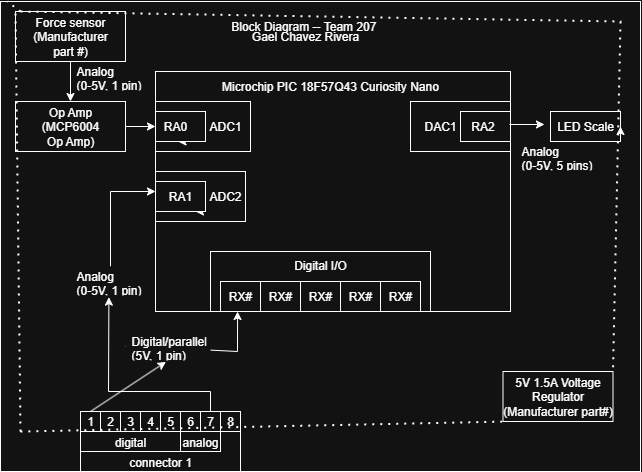

The diagram above was exported from draw.io. Its source (the exported page's mxGraphModel, read from the mxfile embedded in the PNG):
<mxGraphModel dx="1124" dy="524" grid="1" gridSize="10" guides="1" tooltips="1" connect="1" arrows="1" fold="1" page="1" pageScale="1" pageWidth="850" pageHeight="1100" math="0" shadow="0">
  <root>
    <mxCell id="0" />
    <mxCell id="1" parent="0" />
    <mxCell id="vT5ywN9LQ5yL5N66BCPo-3" value="" style="rounded=0;whiteSpace=wrap;html=1;fillColor=none;" parent="1" vertex="1">
      <mxGeometry x="120" y="130" width="640" height="470" as="geometry" />
    </mxCell>
    <mxCell id="vT5ywN9LQ5yL5N66BCPo-4" value="Gael Chavez Rivera" style="text;html=1;align=center;verticalAlign=middle;whiteSpace=wrap;rounded=0;" parent="1" vertex="1">
      <mxGeometry x="325" y="150" width="200" height="30" as="geometry" />
    </mxCell>
    <mxCell id="vT5ywN9LQ5yL5N66BCPo-15" value="" style="rounded=0;whiteSpace=wrap;html=1;fillColor=none;" parent="1" vertex="1">
      <mxGeometry x="275" y="200" width="355" height="240" as="geometry" />
    </mxCell>
    <mxCell id="vT5ywN9LQ5yL5N66BCPo-17" value="" style="rounded=0;whiteSpace=wrap;html=1;" parent="1" vertex="1">
      <mxGeometry x="275" y="230" width="95" height="50" as="geometry" />
    </mxCell>
    <mxCell id="vT5ywN9LQ5yL5N66BCPo-18" style="edgeStyle=orthogonalEdgeStyle;rounded=0;orthogonalLoop=1;jettySize=auto;html=1;exitX=1;exitY=1;exitDx=0;exitDy=0;entryX=0.75;entryY=1;entryDx=0;entryDy=0;" parent="1" source="vT5ywN9LQ5yL5N66BCPo-19" target="vT5ywN9LQ5yL5N66BCPo-20" edge="1">
      <mxGeometry relative="1" as="geometry" />
    </mxCell>
    <mxCell id="vT5ywN9LQ5yL5N66BCPo-19" value="" style="rounded=0;whiteSpace=wrap;html=1;" parent="1" vertex="1">
      <mxGeometry x="275" y="240" width="50" height="30" as="geometry" />
    </mxCell>
    <mxCell id="vT5ywN9LQ5yL5N66BCPo-20" value="RA0" style="text;html=1;align=center;verticalAlign=middle;whiteSpace=wrap;rounded=0;" parent="1" vertex="1">
      <mxGeometry x="290" y="240" width="10" height="30" as="geometry" />
    </mxCell>
    <mxCell id="vT5ywN9LQ5yL5N66BCPo-21" value="ADC1" style="text;html=1;align=center;verticalAlign=middle;whiteSpace=wrap;rounded=0;" parent="1" vertex="1">
      <mxGeometry x="315" y="240" width="60" height="30" as="geometry" />
    </mxCell>
    <mxCell id="vT5ywN9LQ5yL5N66BCPo-22" value="" style="rounded=0;whiteSpace=wrap;html=1;" parent="1" vertex="1">
      <mxGeometry x="275" y="300" width="90" height="50" as="geometry" />
    </mxCell>
    <mxCell id="vT5ywN9LQ5yL5N66BCPo-23" style="edgeStyle=orthogonalEdgeStyle;rounded=0;orthogonalLoop=1;jettySize=auto;html=1;exitX=1;exitY=1;exitDx=0;exitDy=0;entryX=0.75;entryY=1;entryDx=0;entryDy=0;" parent="1" source="vT5ywN9LQ5yL5N66BCPo-24" target="vT5ywN9LQ5yL5N66BCPo-25" edge="1">
      <mxGeometry relative="1" as="geometry" />
    </mxCell>
    <mxCell id="vT5ywN9LQ5yL5N66BCPo-24" value="" style="rounded=0;whiteSpace=wrap;html=1;" parent="1" vertex="1">
      <mxGeometry x="275" y="310" width="50" height="30" as="geometry" />
    </mxCell>
    <mxCell id="vT5ywN9LQ5yL5N66BCPo-25" value="RA1" style="text;html=1;align=center;verticalAlign=middle;whiteSpace=wrap;rounded=0;" parent="1" vertex="1">
      <mxGeometry x="270" y="310" width="60" height="30" as="geometry" />
    </mxCell>
    <mxCell id="vT5ywN9LQ5yL5N66BCPo-26" value="ADC2" style="text;html=1;align=center;verticalAlign=middle;whiteSpace=wrap;rounded=0;" parent="1" vertex="1">
      <mxGeometry x="315" y="310" width="60" height="30" as="geometry" />
    </mxCell>
    <mxCell id="vT5ywN9LQ5yL5N66BCPo-27" value="Microchip PIC 18F57Q43 Curiosity Nano" style="text;html=1;align=center;verticalAlign=middle;whiteSpace=wrap;rounded=0;" parent="1" vertex="1">
      <mxGeometry x="330" y="200" width="240" height="30" as="geometry" />
    </mxCell>
    <mxCell id="vT5ywN9LQ5yL5N66BCPo-28" value="" style="rounded=0;whiteSpace=wrap;html=1;" parent="1" vertex="1">
      <mxGeometry x="530" y="230" width="100" height="50" as="geometry" />
    </mxCell>
    <mxCell id="vT5ywN9LQ5yL5N66BCPo-29" value="" style="rounded=0;whiteSpace=wrap;html=1;" parent="1" vertex="1">
      <mxGeometry x="580" y="240" width="50" height="30" as="geometry" />
    </mxCell>
    <mxCell id="vT5ywN9LQ5yL5N66BCPo-30" value="RA2" style="text;html=1;align=center;verticalAlign=middle;whiteSpace=wrap;rounded=0;" parent="1" vertex="1">
      <mxGeometry x="570" y="240" width="65" height="30" as="geometry" />
    </mxCell>
    <mxCell id="vT5ywN9LQ5yL5N66BCPo-31" value="DAC1" style="text;html=1;align=center;verticalAlign=middle;whiteSpace=wrap;rounded=0;" parent="1" vertex="1">
      <mxGeometry x="530" y="240" width="60" height="30" as="geometry" />
    </mxCell>
    <mxCell id="vT5ywN9LQ5yL5N66BCPo-214" value="" style="group" parent="1" connectable="0" vertex="1">
      <mxGeometry x="200" y="540" width="160" height="60" as="geometry" />
    </mxCell>
    <mxCell id="vT5ywN9LQ5yL5N66BCPo-215" value="connector 1" style="rounded=0;whiteSpace=wrap;html=1;verticalAlign=bottom;" parent="vT5ywN9LQ5yL5N66BCPo-214" vertex="1">
      <mxGeometry width="160" height="60" as="geometry" />
    </mxCell>
    <mxCell id="vT5ywN9LQ5yL5N66BCPo-216" value="digital" style="rounded=0;whiteSpace=wrap;html=1;verticalAlign=bottom;" parent="vT5ywN9LQ5yL5N66BCPo-214" vertex="1">
      <mxGeometry y="20" width="100" height="20" as="geometry" />
    </mxCell>
    <mxCell id="vT5ywN9LQ5yL5N66BCPo-217" value="analog" style="rounded=0;whiteSpace=wrap;html=1;verticalAlign=bottom;" parent="vT5ywN9LQ5yL5N66BCPo-214" vertex="1">
      <mxGeometry x="100" y="20" width="40" height="20" as="geometry" />
    </mxCell>
    <mxCell id="vT5ywN9LQ5yL5N66BCPo-218" value="1" style="rounded=0;whiteSpace=wrap;html=1;" parent="vT5ywN9LQ5yL5N66BCPo-214" vertex="1">
      <mxGeometry width="20" height="20" as="geometry" />
    </mxCell>
    <mxCell id="vT5ywN9LQ5yL5N66BCPo-219" value="2" style="rounded=0;whiteSpace=wrap;html=1;" parent="vT5ywN9LQ5yL5N66BCPo-214" vertex="1">
      <mxGeometry x="20" width="20" height="20" as="geometry" />
    </mxCell>
    <mxCell id="vT5ywN9LQ5yL5N66BCPo-220" value="3" style="rounded=0;whiteSpace=wrap;html=1;" parent="vT5ywN9LQ5yL5N66BCPo-214" vertex="1">
      <mxGeometry x="40" width="20" height="20" as="geometry" />
    </mxCell>
    <mxCell id="vT5ywN9LQ5yL5N66BCPo-221" value="4" style="rounded=0;whiteSpace=wrap;html=1;" parent="vT5ywN9LQ5yL5N66BCPo-214" vertex="1">
      <mxGeometry x="60" width="20" height="20" as="geometry" />
    </mxCell>
    <mxCell id="vT5ywN9LQ5yL5N66BCPo-222" value="5" style="rounded=0;whiteSpace=wrap;html=1;" parent="vT5ywN9LQ5yL5N66BCPo-214" vertex="1">
      <mxGeometry x="80" width="20" height="20" as="geometry" />
    </mxCell>
    <mxCell id="vT5ywN9LQ5yL5N66BCPo-223" value="6" style="rounded=0;whiteSpace=wrap;html=1;" parent="vT5ywN9LQ5yL5N66BCPo-214" vertex="1">
      <mxGeometry x="100" width="20" height="20" as="geometry" />
    </mxCell>
    <mxCell id="vT5ywN9LQ5yL5N66BCPo-224" value="7" style="rounded=0;whiteSpace=wrap;html=1;" parent="vT5ywN9LQ5yL5N66BCPo-214" vertex="1">
      <mxGeometry x="120" width="20" height="20" as="geometry" />
    </mxCell>
    <mxCell id="vT5ywN9LQ5yL5N66BCPo-225" value="8" style="rounded=0;whiteSpace=wrap;html=1;" parent="vT5ywN9LQ5yL5N66BCPo-214" vertex="1">
      <mxGeometry x="140" width="20" height="20" as="geometry" />
    </mxCell>
    <mxCell id="vT5ywN9LQ5yL5N66BCPo-229" value="" style="group" parent="1" connectable="0" vertex="1">
      <mxGeometry x="330" y="380" width="220" height="60" as="geometry" />
    </mxCell>
    <mxCell id="vT5ywN9LQ5yL5N66BCPo-230" value="Digital I/O" style="rounded=0;whiteSpace=wrap;html=1;fillColor=none;verticalAlign=top;" parent="vT5ywN9LQ5yL5N66BCPo-229" vertex="1">
      <mxGeometry width="220" height="60" as="geometry" />
    </mxCell>
    <mxCell id="vT5ywN9LQ5yL5N66BCPo-231" value="RX#" style="rounded=0;whiteSpace=wrap;html=1;" parent="vT5ywN9LQ5yL5N66BCPo-229" vertex="1">
      <mxGeometry x="10" y="30" width="40" height="30" as="geometry" />
    </mxCell>
    <mxCell id="vT5ywN9LQ5yL5N66BCPo-232" value="RX#" style="rounded=0;whiteSpace=wrap;html=1;" parent="vT5ywN9LQ5yL5N66BCPo-229" vertex="1">
      <mxGeometry x="50" y="30" width="40" height="30" as="geometry" />
    </mxCell>
    <mxCell id="vT5ywN9LQ5yL5N66BCPo-233" value="RX#" style="rounded=0;whiteSpace=wrap;html=1;" parent="vT5ywN9LQ5yL5N66BCPo-229" vertex="1">
      <mxGeometry x="90" y="30" width="40" height="30" as="geometry" />
    </mxCell>
    <mxCell id="vT5ywN9LQ5yL5N66BCPo-234" value="RX#" style="rounded=0;whiteSpace=wrap;html=1;" parent="vT5ywN9LQ5yL5N66BCPo-229" vertex="1">
      <mxGeometry x="130" y="30" width="40" height="30" as="geometry" />
    </mxCell>
    <mxCell id="vT5ywN9LQ5yL5N66BCPo-235" value="RX#" style="rounded=0;whiteSpace=wrap;html=1;" parent="vT5ywN9LQ5yL5N66BCPo-229" vertex="1">
      <mxGeometry x="170" y="30" width="40" height="30" as="geometry" />
    </mxCell>
    <mxCell id="vT5ywN9LQ5yL5N66BCPo-236" value="" style="rounded=0;whiteSpace=wrap;html=1;" parent="1" vertex="1">
      <mxGeometry x="670" y="240" width="70" height="30" as="geometry" />
    </mxCell>
    <mxCell id="vT5ywN9LQ5yL5N66BCPo-237" value="LED Scale" style="text;html=1;align=center;verticalAlign=middle;whiteSpace=wrap;rounded=0;" parent="1" vertex="1">
      <mxGeometry x="675" y="240" width="60" height="30" as="geometry" />
    </mxCell>
    <mxCell id="vT5ywN9LQ5yL5N66BCPo-238" style="edgeStyle=orthogonalEdgeStyle;rounded=0;orthogonalLoop=1;jettySize=auto;html=1;exitX=1;exitY=1;exitDx=0;exitDy=0;entryX=1;entryY=0.5;entryDx=0;entryDy=0;" parent="1" source="vT5ywN9LQ5yL5N66BCPo-236" target="vT5ywN9LQ5yL5N66BCPo-236" edge="1">
      <mxGeometry relative="1" as="geometry" />
    </mxCell>
    <mxCell id="vT5ywN9LQ5yL5N66BCPo-239" value="" style="endArrow=classic;html=1;rounded=0;entryX=-0.086;entryY=0.433;entryDx=0;entryDy=0;entryPerimeter=0;exitX=0.908;exitY=0.433;exitDx=0;exitDy=0;exitPerimeter=0;" parent="1" source="vT5ywN9LQ5yL5N66BCPo-30" target="vT5ywN9LQ5yL5N66BCPo-236" edge="1">
      <mxGeometry width="50" height="50" relative="1" as="geometry">
        <mxPoint x="630" y="250" as="sourcePoint" />
        <mxPoint x="680" y="200" as="targetPoint" />
      </mxGeometry>
    </mxCell>
    <mxCell id="vT5ywN9LQ5yL5N66BCPo-245" style="edgeStyle=orthogonalEdgeStyle;rounded=0;orthogonalLoop=1;jettySize=auto;html=1;entryX=0;entryY=0.5;entryDx=0;entryDy=0;startArrow=none;startFill=0;exitX=1;exitY=0.5;exitDx=0;exitDy=0;" parent="1" source="vT5ywN9LQ5yL5N66BCPo-248" edge="1">
      <mxGeometry relative="1" as="geometry">
        <mxPoint x="275" y="255" as="targetPoint" />
        <mxPoint x="255" y="255" as="sourcePoint" />
      </mxGeometry>
    </mxCell>
    <mxCell id="vT5ywN9LQ5yL5N66BCPo-246" style="edgeStyle=orthogonalEdgeStyle;rounded=0;orthogonalLoop=1;jettySize=auto;html=1;entryX=0.5;entryY=0;entryDx=0;entryDy=0;strokeColor=default;" parent="1" source="vT5ywN9LQ5yL5N66BCPo-247" target="vT5ywN9LQ5yL5N66BCPo-248" edge="1">
      <mxGeometry relative="1" as="geometry" />
    </mxCell>
    <mxCell id="vT5ywN9LQ5yL5N66BCPo-247" value="" style="rounded=0;whiteSpace=wrap;html=1;" parent="1" vertex="1">
      <mxGeometry x="135" y="140" width="110" height="50" as="geometry" />
    </mxCell>
    <mxCell id="vT5ywN9LQ5yL5N66BCPo-248" value="" style="rounded=0;whiteSpace=wrap;html=1;" parent="1" vertex="1">
      <mxGeometry x="135" y="230" width="110" height="50" as="geometry" />
    </mxCell>
    <mxCell id="vT5ywN9LQ5yL5N66BCPo-249" value="Force sensor&lt;div&gt;(Manufacturer part #)&lt;/div&gt;" style="text;html=1;align=center;verticalAlign=middle;whiteSpace=wrap;rounded=0;" parent="1" vertex="1">
      <mxGeometry x="160" y="150" width="60" height="30" as="geometry" />
    </mxCell>
    <mxCell id="vT5ywN9LQ5yL5N66BCPo-250" value="Op Amp&lt;div&gt;(MCP6004 Op Amp)&lt;/div&gt;" style="text;html=1;align=center;verticalAlign=middle;whiteSpace=wrap;rounded=0;" parent="1" vertex="1">
      <mxGeometry x="160" y="240" width="60" height="30" as="geometry" />
    </mxCell>
    <mxCell id="vT5ywN9LQ5yL5N66BCPo-253" value="" style="endArrow=classic;html=1;rounded=0;entryX=0;entryY=0.5;entryDx=0;entryDy=0;" parent="1" source="AHfl1tqMUYt5BSSlj1kg-4" target="vT5ywN9LQ5yL5N66BCPo-15" edge="1">
      <mxGeometry width="50" height="50" relative="1" as="geometry">
        <mxPoint x="330" y="540" as="sourcePoint" />
        <mxPoint x="330" y="480" as="targetPoint" />
        <Array as="points">
          <mxPoint x="230" y="320" />
        </Array>
      </mxGeometry>
    </mxCell>
    <mxCell id="vT5ywN9LQ5yL5N66BCPo-254" value="" style="endArrow=classic;html=1;rounded=0;entryX=0.123;entryY=1;entryDx=0;entryDy=0;entryPerimeter=0;" parent="1" source="AHfl1tqMUYt5BSSlj1kg-9" target="vT5ywN9LQ5yL5N66BCPo-230" edge="1">
      <mxGeometry width="50" height="50" relative="1" as="geometry">
        <mxPoint x="210" y="540" as="sourcePoint" />
        <mxPoint x="260" y="490" as="targetPoint" />
        <Array as="points">
          <mxPoint x="260" y="475" />
          <mxPoint x="357" y="480" />
        </Array>
      </mxGeometry>
    </mxCell>
    <mxCell id="AHfl1tqMUYt5BSSlj1kg-1" value="Block Diagram -- Team 207&amp;nbsp;" style="text;html=1;align=center;verticalAlign=middle;whiteSpace=wrap;rounded=0;" parent="1" vertex="1">
      <mxGeometry x="325" y="140" width="200" height="30" as="geometry" />
    </mxCell>
    <mxCell id="AHfl1tqMUYt5BSSlj1kg-3" value="Analog&lt;div&gt;(0-5V, 1 pin)&lt;/div&gt;" style="text;align=left;verticalAlign=middle;spacingLeft=4;spacingRight=4;overflow=hidden;points=[[0,0.5],[1,0.5]];portConstraint=eastwest;rotatable=0;whiteSpace=wrap;html=1;fillColor=none;" parent="1" vertex="1">
      <mxGeometry x="190" y="190" width="80" height="30" as="geometry" />
    </mxCell>
    <mxCell id="AHfl1tqMUYt5BSSlj1kg-5" value="" style="endArrow=classic;html=1;rounded=0;entryX=0.48;entryY=1.021;entryDx=0;entryDy=0;entryPerimeter=0;" parent="1" target="AHfl1tqMUYt5BSSlj1kg-4" edge="1">
      <mxGeometry width="50" height="50" relative="1" as="geometry">
        <mxPoint x="330" y="540" as="sourcePoint" />
        <mxPoint x="275" y="320" as="targetPoint" />
        <Array as="points">
          <mxPoint x="330" y="520" />
          <mxPoint x="228" y="520" />
        </Array>
      </mxGeometry>
    </mxCell>
    <mxCell id="AHfl1tqMUYt5BSSlj1kg-4" value="Analog&lt;div&gt;(0-5V, 1 pin)&lt;/div&gt;" style="text;strokeColor=none;fillColor=default;align=left;verticalAlign=middle;spacingLeft=4;spacingRight=4;overflow=hidden;points=[[0,0.5],[1,0.5]];portConstraint=eastwest;rotatable=0;whiteSpace=wrap;html=1;" parent="1" vertex="1">
      <mxGeometry x="190" y="395" width="80" height="30" as="geometry" />
    </mxCell>
    <mxCell id="AHfl1tqMUYt5BSSlj1kg-8" value="Analog&lt;div&gt;(0-5V, 5 pins)&lt;/div&gt;" style="text;align=left;verticalAlign=middle;spacingLeft=4;spacingRight=4;overflow=hidden;points=[[0,0.5],[1,0.5]];portConstraint=eastwest;rotatable=0;whiteSpace=wrap;html=1;fillColor=none;" parent="1" vertex="1">
      <mxGeometry x="635" y="270" width="85" height="30" as="geometry" />
    </mxCell>
    <mxCell id="AHfl1tqMUYt5BSSlj1kg-12" value="" style="endArrow=classic;html=1;rounded=0;entryX=0.476;entryY=1.012;entryDx=0;entryDy=0;entryPerimeter=0;" parent="1" target="AHfl1tqMUYt5BSSlj1kg-9" edge="1">
      <mxGeometry width="50" height="50" relative="1" as="geometry">
        <mxPoint x="210" y="540" as="sourcePoint" />
        <mxPoint x="357" y="440" as="targetPoint" />
        <Array as="points" />
      </mxGeometry>
    </mxCell>
    <mxCell id="AHfl1tqMUYt5BSSlj1kg-9" value="Digital/parallel&lt;div&gt;(5V, 1 pin)&lt;/div&gt;" style="text;strokeColor=none;fillColor=default;align=left;verticalAlign=middle;spacingLeft=4;spacingRight=4;overflow=hidden;points=[[0,0.5],[1,0.5]];portConstraint=eastwest;rotatable=0;whiteSpace=wrap;html=1;" parent="1" vertex="1">
      <mxGeometry x="245" y="460" width="85" height="30" as="geometry" />
    </mxCell>
    <mxCell id="AHfl1tqMUYt5BSSlj1kg-13" value="" style="rounded=0;whiteSpace=wrap;html=1;" parent="1" vertex="1">
      <mxGeometry x="622.5" y="500" width="110" height="50" as="geometry" />
    </mxCell>
    <mxCell id="AHfl1tqMUYt5BSSlj1kg-14" value="5V 1.5A Voltage Regulator&lt;div&gt;(Manufacturer part#)&lt;/div&gt;" style="text;html=1;align=center;verticalAlign=middle;whiteSpace=wrap;rounded=0;" parent="1" vertex="1">
      <mxGeometry x="618.75" y="510" width="117.5" height="30" as="geometry" />
    </mxCell>
    <mxCell id="AHfl1tqMUYt5BSSlj1kg-16" value="" style="endArrow=none;dashed=1;html=1;dashPattern=1 3;strokeWidth=2;rounded=0;exitX=0.031;exitY=0.915;exitDx=0;exitDy=0;exitPerimeter=0;" parent="1" source="vT5ywN9LQ5yL5N66BCPo-3" edge="1">
      <mxGeometry width="50" height="50" relative="1" as="geometry">
        <mxPoint x="577.5" y="600" as="sourcePoint" />
        <mxPoint x="627.5" y="550" as="targetPoint" />
      </mxGeometry>
    </mxCell>
    <mxCell id="AHfl1tqMUYt5BSSlj1kg-17" value="" style="endArrow=none;dashed=1;html=1;dashPattern=1 3;strokeWidth=2;rounded=0;entryX=0;entryY=0;entryDx=0;entryDy=0;" parent="1" target="vT5ywN9LQ5yL5N66BCPo-247" edge="1">
      <mxGeometry width="50" height="50" relative="1" as="geometry">
        <mxPoint x="140" y="560" as="sourcePoint" />
        <mxPoint x="210" y="440" as="targetPoint" />
      </mxGeometry>
    </mxCell>
    <mxCell id="AHfl1tqMUYt5BSSlj1kg-18" value="" style="endArrow=none;dashed=1;html=1;dashPattern=1 3;strokeWidth=2;rounded=0;" parent="1" target="vT5ywN9LQ5yL5N66BCPo-3" edge="1">
      <mxGeometry width="50" height="50" relative="1" as="geometry">
        <mxPoint x="140" y="140" as="sourcePoint" />
        <mxPoint x="430" y="260" as="targetPoint" />
      </mxGeometry>
    </mxCell>
    <mxCell id="AHfl1tqMUYt5BSSlj1kg-19" value="" style="endArrow=none;dashed=1;html=1;dashPattern=1 3;strokeWidth=2;rounded=0;entryX=1;entryY=0;entryDx=0;entryDy=0;" parent="1" target="AHfl1tqMUYt5BSSlj1kg-13" edge="1">
      <mxGeometry width="50" height="50" relative="1" as="geometry">
        <mxPoint x="140" y="140" as="sourcePoint" />
        <mxPoint x="340" y="260" as="targetPoint" />
        <Array as="points">
          <mxPoint x="740" y="150" />
        </Array>
      </mxGeometry>
    </mxCell>
  </root>
</mxGraphModel>